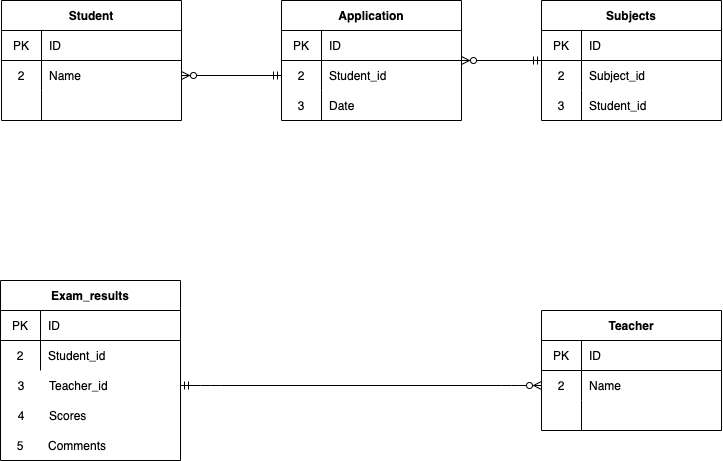

The diagram above was exported from draw.io. Its source (the exported page's mxGraphModel, read from the mxfile embedded in the PNG):
<mxGraphModel dx="800" dy="367" grid="1" gridSize="10" guides="1" tooltips="1" connect="1" arrows="1" fold="1" page="1" pageScale="1" pageWidth="850" pageHeight="1100" math="0" shadow="0">
  <root>
    <mxCell id="0" />
    <mxCell id="1" parent="0" />
    <mxCell id="2" value="Student" style="shape=table;startSize=30;container=1;collapsible=0;childLayout=tableLayout;fixedRows=1;rowLines=0;fontStyle=1;align=center;pointerEvents=1;" vertex="1" parent="1">
      <mxGeometry x="40" y="40" width="180" height="120" as="geometry" />
    </mxCell>
    <mxCell id="3" value="" style="shape=partialRectangle;html=1;whiteSpace=wrap;collapsible=0;dropTarget=0;pointerEvents=1;fillColor=none;top=0;left=0;bottom=1;right=0;points=[[0,0.5],[1,0.5]];portConstraint=eastwest;" vertex="1" parent="2">
      <mxGeometry y="30" width="180" height="30" as="geometry" />
    </mxCell>
    <mxCell id="4" value="PK" style="shape=partialRectangle;html=1;whiteSpace=wrap;connectable=0;fillColor=none;top=0;left=0;bottom=0;right=0;overflow=hidden;pointerEvents=1;" vertex="1" parent="3">
      <mxGeometry width="40" height="30" as="geometry">
        <mxRectangle width="40" height="30" as="alternateBounds" />
      </mxGeometry>
    </mxCell>
    <mxCell id="5" value="ID" style="shape=partialRectangle;html=1;whiteSpace=wrap;connectable=0;fillColor=none;top=0;left=0;bottom=0;right=0;align=left;spacingLeft=6;overflow=hidden;pointerEvents=1;" vertex="1" parent="3">
      <mxGeometry x="40" width="140" height="30" as="geometry">
        <mxRectangle width="140" height="30" as="alternateBounds" />
      </mxGeometry>
    </mxCell>
    <mxCell id="6" value="" style="shape=partialRectangle;html=1;whiteSpace=wrap;collapsible=0;dropTarget=0;pointerEvents=1;fillColor=none;top=0;left=0;bottom=0;right=0;points=[[0,0.5],[1,0.5]];portConstraint=eastwest;" vertex="1" parent="2">
      <mxGeometry y="60" width="180" height="30" as="geometry" />
    </mxCell>
    <mxCell id="7" value="2" style="shape=partialRectangle;html=1;whiteSpace=wrap;connectable=0;fillColor=none;top=0;left=0;bottom=0;right=0;overflow=hidden;pointerEvents=1;" vertex="1" parent="6">
      <mxGeometry width="40" height="30" as="geometry">
        <mxRectangle width="40" height="30" as="alternateBounds" />
      </mxGeometry>
    </mxCell>
    <mxCell id="8" value="Name" style="shape=partialRectangle;html=1;whiteSpace=wrap;connectable=0;fillColor=none;top=0;left=0;bottom=0;right=0;align=left;spacingLeft=6;overflow=hidden;pointerEvents=1;" vertex="1" parent="6">
      <mxGeometry x="40" width="140" height="30" as="geometry">
        <mxRectangle width="140" height="30" as="alternateBounds" />
      </mxGeometry>
    </mxCell>
    <mxCell id="9" value="" style="shape=partialRectangle;html=1;whiteSpace=wrap;collapsible=0;dropTarget=0;pointerEvents=1;fillColor=none;top=0;left=0;bottom=0;right=0;points=[[0,0.5],[1,0.5]];portConstraint=eastwest;" vertex="1" parent="2">
      <mxGeometry y="90" width="180" height="30" as="geometry" />
    </mxCell>
    <mxCell id="10" value="" style="shape=partialRectangle;html=1;whiteSpace=wrap;connectable=0;fillColor=none;top=0;left=0;bottom=0;right=0;overflow=hidden;pointerEvents=1;" vertex="1" parent="9">
      <mxGeometry width="40" height="30" as="geometry">
        <mxRectangle width="40" height="30" as="alternateBounds" />
      </mxGeometry>
    </mxCell>
    <mxCell id="11" value="" style="shape=partialRectangle;html=1;whiteSpace=wrap;connectable=0;fillColor=none;top=0;left=0;bottom=0;right=0;align=left;spacingLeft=6;overflow=hidden;pointerEvents=1;" vertex="1" parent="9">
      <mxGeometry x="40" width="140" height="30" as="geometry">
        <mxRectangle width="140" height="30" as="alternateBounds" />
      </mxGeometry>
    </mxCell>
    <mxCell id="26" value="" style="group" vertex="1" connectable="0" parent="1">
      <mxGeometry x="320" y="40" width="181" height="150" as="geometry" />
    </mxCell>
    <mxCell id="12" value="Application" style="shape=table;startSize=30;container=1;collapsible=0;childLayout=tableLayout;fixedRows=1;rowLines=0;fontStyle=1;align=center;pointerEvents=1;" vertex="1" parent="26">
      <mxGeometry width="180" height="120" as="geometry" />
    </mxCell>
    <mxCell id="13" value="" style="shape=partialRectangle;html=1;whiteSpace=wrap;collapsible=0;dropTarget=0;pointerEvents=1;fillColor=none;top=0;left=0;bottom=1;right=0;points=[[0,0.5],[1,0.5]];portConstraint=eastwest;" vertex="1" parent="12">
      <mxGeometry y="30" width="180" height="30" as="geometry" />
    </mxCell>
    <mxCell id="14" value="PK" style="shape=partialRectangle;html=1;whiteSpace=wrap;connectable=0;fillColor=none;top=0;left=0;bottom=0;right=0;overflow=hidden;pointerEvents=1;" vertex="1" parent="13">
      <mxGeometry width="40" height="30" as="geometry">
        <mxRectangle width="40" height="30" as="alternateBounds" />
      </mxGeometry>
    </mxCell>
    <mxCell id="15" value="ID" style="shape=partialRectangle;html=1;whiteSpace=wrap;connectable=0;fillColor=none;top=0;left=0;bottom=0;right=0;align=left;spacingLeft=6;overflow=hidden;pointerEvents=1;" vertex="1" parent="13">
      <mxGeometry x="40" width="140" height="30" as="geometry">
        <mxRectangle width="140" height="30" as="alternateBounds" />
      </mxGeometry>
    </mxCell>
    <mxCell id="16" value="" style="shape=partialRectangle;html=1;whiteSpace=wrap;collapsible=0;dropTarget=0;pointerEvents=1;fillColor=none;top=0;left=0;bottom=0;right=0;points=[[0,0.5],[1,0.5]];portConstraint=eastwest;" vertex="1" parent="12">
      <mxGeometry y="60" width="180" height="30" as="geometry" />
    </mxCell>
    <mxCell id="17" value="2" style="shape=partialRectangle;html=1;whiteSpace=wrap;connectable=0;fillColor=none;top=0;left=0;bottom=0;right=0;overflow=hidden;pointerEvents=1;" vertex="1" parent="16">
      <mxGeometry width="40" height="30" as="geometry">
        <mxRectangle width="40" height="30" as="alternateBounds" />
      </mxGeometry>
    </mxCell>
    <mxCell id="18" value="Student_id" style="shape=partialRectangle;html=1;whiteSpace=wrap;connectable=0;fillColor=none;top=0;left=0;bottom=0;right=0;align=left;spacingLeft=6;overflow=hidden;pointerEvents=1;" vertex="1" parent="16">
      <mxGeometry x="40" width="140" height="30" as="geometry">
        <mxRectangle width="140" height="30" as="alternateBounds" />
      </mxGeometry>
    </mxCell>
    <mxCell id="19" value="" style="shape=partialRectangle;html=1;whiteSpace=wrap;collapsible=0;dropTarget=0;pointerEvents=1;fillColor=none;top=0;left=0;bottom=0;right=0;points=[[0,0.5],[1,0.5]];portConstraint=eastwest;" vertex="1" parent="12">
      <mxGeometry y="90" width="180" height="30" as="geometry" />
    </mxCell>
    <mxCell id="20" value="3" style="shape=partialRectangle;html=1;whiteSpace=wrap;connectable=0;fillColor=none;top=0;left=0;bottom=0;right=0;overflow=hidden;pointerEvents=1;" vertex="1" parent="19">
      <mxGeometry width="40" height="30" as="geometry">
        <mxRectangle width="40" height="30" as="alternateBounds" />
      </mxGeometry>
    </mxCell>
    <mxCell id="21" value="Date" style="shape=partialRectangle;html=1;whiteSpace=wrap;connectable=0;fillColor=none;top=0;left=0;bottom=0;right=0;align=left;spacingLeft=6;overflow=hidden;pointerEvents=1;" vertex="1" parent="19">
      <mxGeometry x="40" width="140" height="30" as="geometry">
        <mxRectangle width="140" height="30" as="alternateBounds" />
      </mxGeometry>
    </mxCell>
    <mxCell id="28" value="" style="edgeStyle=none;html=1;entryX=0;entryY=0.5;entryDx=0;entryDy=0;startArrow=ERzeroToMany;startFill=0;endArrow=ERmandOne;endFill=0;" edge="1" parent="1" source="6" target="16">
      <mxGeometry relative="1" as="geometry" />
    </mxCell>
    <mxCell id="50" value="" style="edgeStyle=none;html=1;startArrow=ERzeroToMany;startFill=0;endArrow=ERmandOne;endFill=0;" edge="1" parent="1" source="12" target="40">
      <mxGeometry relative="1" as="geometry" />
    </mxCell>
    <mxCell id="62" value="Teacher" style="shape=table;startSize=30;container=1;collapsible=0;childLayout=tableLayout;fixedRows=1;rowLines=0;fontStyle=1;align=center;pointerEvents=1;" vertex="1" parent="1">
      <mxGeometry x="580" y="350" width="180" height="120" as="geometry" />
    </mxCell>
    <mxCell id="63" value="" style="shape=partialRectangle;html=1;whiteSpace=wrap;collapsible=0;dropTarget=0;pointerEvents=1;fillColor=none;top=0;left=0;bottom=1;right=0;points=[[0,0.5],[1,0.5]];portConstraint=eastwest;" vertex="1" parent="62">
      <mxGeometry y="30" width="180" height="30" as="geometry" />
    </mxCell>
    <mxCell id="64" value="PK" style="shape=partialRectangle;html=1;whiteSpace=wrap;connectable=0;fillColor=none;top=0;left=0;bottom=0;right=0;overflow=hidden;pointerEvents=1;" vertex="1" parent="63">
      <mxGeometry width="40" height="30" as="geometry">
        <mxRectangle width="40" height="30" as="alternateBounds" />
      </mxGeometry>
    </mxCell>
    <mxCell id="65" value="ID" style="shape=partialRectangle;html=1;whiteSpace=wrap;connectable=0;fillColor=none;top=0;left=0;bottom=0;right=0;align=left;spacingLeft=6;overflow=hidden;pointerEvents=1;" vertex="1" parent="63">
      <mxGeometry x="40" width="140" height="30" as="geometry">
        <mxRectangle width="140" height="30" as="alternateBounds" />
      </mxGeometry>
    </mxCell>
    <mxCell id="66" value="" style="shape=partialRectangle;html=1;whiteSpace=wrap;collapsible=0;dropTarget=0;pointerEvents=1;fillColor=none;top=0;left=0;bottom=0;right=0;points=[[0,0.5],[1,0.5]];portConstraint=eastwest;" vertex="1" parent="62">
      <mxGeometry y="60" width="180" height="30" as="geometry" />
    </mxCell>
    <mxCell id="67" value="2" style="shape=partialRectangle;html=1;whiteSpace=wrap;connectable=0;fillColor=none;top=0;left=0;bottom=0;right=0;overflow=hidden;pointerEvents=1;" vertex="1" parent="66">
      <mxGeometry width="40" height="30" as="geometry">
        <mxRectangle width="40" height="30" as="alternateBounds" />
      </mxGeometry>
    </mxCell>
    <mxCell id="68" value="Name" style="shape=partialRectangle;html=1;whiteSpace=wrap;connectable=0;fillColor=none;top=0;left=0;bottom=0;right=0;align=left;spacingLeft=6;overflow=hidden;pointerEvents=1;" vertex="1" parent="66">
      <mxGeometry x="40" width="140" height="30" as="geometry">
        <mxRectangle width="140" height="30" as="alternateBounds" />
      </mxGeometry>
    </mxCell>
    <mxCell id="69" value="" style="shape=partialRectangle;html=1;whiteSpace=wrap;collapsible=0;dropTarget=0;pointerEvents=1;fillColor=none;top=0;left=0;bottom=0;right=0;points=[[0,0.5],[1,0.5]];portConstraint=eastwest;" vertex="1" parent="62">
      <mxGeometry y="90" width="180" height="30" as="geometry" />
    </mxCell>
    <mxCell id="70" value="" style="shape=partialRectangle;html=1;whiteSpace=wrap;connectable=0;fillColor=none;top=0;left=0;bottom=0;right=0;overflow=hidden;pointerEvents=1;" vertex="1" parent="69">
      <mxGeometry width="40" height="30" as="geometry">
        <mxRectangle width="40" height="30" as="alternateBounds" />
      </mxGeometry>
    </mxCell>
    <mxCell id="71" value="" style="shape=partialRectangle;html=1;whiteSpace=wrap;connectable=0;fillColor=none;top=0;left=0;bottom=0;right=0;align=left;spacingLeft=6;overflow=hidden;pointerEvents=1;" vertex="1" parent="69">
      <mxGeometry x="40" width="140" height="30" as="geometry">
        <mxRectangle width="140" height="30" as="alternateBounds" />
      </mxGeometry>
    </mxCell>
    <mxCell id="93" value="" style="group" vertex="1" connectable="0" parent="1">
      <mxGeometry x="39" y="320" width="181" height="180" as="geometry" />
    </mxCell>
    <mxCell id="84" value="" style="shape=partialRectangle;html=1;whiteSpace=wrap;collapsible=0;dropTarget=0;pointerEvents=1;fillColor=none;top=0;left=0;bottom=0;right=0;points=[[0,0.5],[1,0.5]];portConstraint=eastwest;" vertex="1" parent="93">
      <mxGeometry x="1" y="90" width="180" height="30" as="geometry" />
    </mxCell>
    <mxCell id="85" value="3" style="shape=partialRectangle;html=1;whiteSpace=wrap;connectable=0;fillColor=none;top=0;left=0;bottom=0;right=0;overflow=hidden;pointerEvents=1;" vertex="1" parent="84">
      <mxGeometry width="40" height="30" as="geometry">
        <mxRectangle width="40" height="30" as="alternateBounds" />
      </mxGeometry>
    </mxCell>
    <mxCell id="86" value="Teacher_id" style="shape=partialRectangle;html=1;whiteSpace=wrap;connectable=0;fillColor=none;top=0;left=0;bottom=0;right=0;align=left;spacingLeft=6;overflow=hidden;pointerEvents=1;" vertex="1" parent="84">
      <mxGeometry x="40" width="140" height="30" as="geometry">
        <mxRectangle width="140" height="30" as="alternateBounds" />
      </mxGeometry>
    </mxCell>
    <mxCell id="101" value="" style="group" vertex="1" connectable="0" parent="93">
      <mxGeometry width="181" height="180" as="geometry" />
    </mxCell>
    <mxCell id="73" value="Exam_results" style="shape=table;startSize=30;container=1;collapsible=0;childLayout=tableLayout;fixedRows=1;rowLines=0;fontStyle=1;align=center;pointerEvents=1;" vertex="1" parent="101">
      <mxGeometry width="180" height="180" as="geometry" />
    </mxCell>
    <mxCell id="74" value="" style="shape=partialRectangle;html=1;whiteSpace=wrap;collapsible=0;dropTarget=0;pointerEvents=1;fillColor=none;top=0;left=0;bottom=1;right=0;points=[[0,0.5],[1,0.5]];portConstraint=eastwest;" vertex="1" parent="73">
      <mxGeometry y="30" width="180" height="30" as="geometry" />
    </mxCell>
    <mxCell id="75" value="PK" style="shape=partialRectangle;html=1;whiteSpace=wrap;connectable=0;fillColor=none;top=0;left=0;bottom=0;right=0;overflow=hidden;pointerEvents=1;" vertex="1" parent="74">
      <mxGeometry width="40" height="30" as="geometry">
        <mxRectangle width="40" height="30" as="alternateBounds" />
      </mxGeometry>
    </mxCell>
    <mxCell id="76" value="ID" style="shape=partialRectangle;html=1;whiteSpace=wrap;connectable=0;fillColor=none;top=0;left=0;bottom=0;right=0;align=left;spacingLeft=6;overflow=hidden;pointerEvents=1;" vertex="1" parent="74">
      <mxGeometry x="40" width="140" height="30" as="geometry">
        <mxRectangle width="140" height="30" as="alternateBounds" />
      </mxGeometry>
    </mxCell>
    <mxCell id="77" value="" style="shape=partialRectangle;html=1;whiteSpace=wrap;collapsible=0;dropTarget=0;pointerEvents=1;fillColor=none;top=0;left=0;bottom=0;right=0;points=[[0,0.5],[1,0.5]];portConstraint=eastwest;" vertex="1" parent="73">
      <mxGeometry y="60" width="180" height="30" as="geometry" />
    </mxCell>
    <mxCell id="78" value="2" style="shape=partialRectangle;html=1;whiteSpace=wrap;connectable=0;fillColor=none;top=0;left=0;bottom=0;right=0;overflow=hidden;pointerEvents=1;" vertex="1" parent="77">
      <mxGeometry width="40" height="30" as="geometry">
        <mxRectangle width="40" height="30" as="alternateBounds" />
      </mxGeometry>
    </mxCell>
    <mxCell id="79" value="Student_id" style="shape=partialRectangle;html=1;whiteSpace=wrap;connectable=0;fillColor=none;top=0;left=0;bottom=0;right=0;align=left;spacingLeft=6;overflow=hidden;pointerEvents=1;" vertex="1" parent="77">
      <mxGeometry x="40" width="140" height="30" as="geometry">
        <mxRectangle width="140" height="30" as="alternateBounds" />
      </mxGeometry>
    </mxCell>
    <mxCell id="87" value="" style="shape=partialRectangle;html=1;whiteSpace=wrap;collapsible=0;dropTarget=0;pointerEvents=1;fillColor=none;top=0;left=0;bottom=0;right=0;points=[[0,0.5],[1,0.5]];portConstraint=eastwest;" vertex="1" parent="101">
      <mxGeometry x="1" y="120" width="180" height="30" as="geometry" />
    </mxCell>
    <mxCell id="88" value="4" style="shape=partialRectangle;html=1;whiteSpace=wrap;connectable=0;fillColor=none;top=0;left=0;bottom=0;right=0;overflow=hidden;pointerEvents=1;" vertex="1" parent="87">
      <mxGeometry width="40" height="30" as="geometry">
        <mxRectangle width="40" height="30" as="alternateBounds" />
      </mxGeometry>
    </mxCell>
    <mxCell id="89" value="Scores" style="shape=partialRectangle;html=1;whiteSpace=wrap;connectable=0;fillColor=none;top=0;left=0;bottom=0;right=0;align=left;spacingLeft=6;overflow=hidden;pointerEvents=1;" vertex="1" parent="87">
      <mxGeometry x="40" width="140" height="30" as="geometry">
        <mxRectangle width="140" height="30" as="alternateBounds" />
      </mxGeometry>
    </mxCell>
    <mxCell id="90" value="" style="shape=partialRectangle;html=1;whiteSpace=wrap;collapsible=0;dropTarget=0;pointerEvents=1;fillColor=none;top=0;left=0;bottom=0;right=0;points=[[0,0.5],[1,0.5]];portConstraint=eastwest;" vertex="1" parent="101">
      <mxGeometry y="150" width="180" height="30" as="geometry" />
    </mxCell>
    <mxCell id="91" value="5" style="shape=partialRectangle;html=1;whiteSpace=wrap;connectable=0;fillColor=none;top=0;left=0;bottom=0;right=0;overflow=hidden;pointerEvents=1;" vertex="1" parent="90">
      <mxGeometry width="40" height="30" as="geometry">
        <mxRectangle width="40" height="30" as="alternateBounds" />
      </mxGeometry>
    </mxCell>
    <mxCell id="92" value="Comments" style="shape=partialRectangle;html=1;whiteSpace=wrap;connectable=0;fillColor=none;top=0;left=0;bottom=0;right=0;align=left;spacingLeft=6;overflow=hidden;pointerEvents=1;" vertex="1" parent="90">
      <mxGeometry x="40" width="140" height="30" as="geometry">
        <mxRectangle width="140" height="30" as="alternateBounds" />
      </mxGeometry>
    </mxCell>
    <mxCell id="96" value="" style="edgeStyle=entityRelationEdgeStyle;fontSize=12;html=1;endArrow=ERzeroToMany;endFill=0;exitX=1;exitY=0.5;exitDx=0;exitDy=0;startArrow=ERmandOne;startFill=0;" edge="1" parent="1">
      <mxGeometry width="100" height="100" relative="1" as="geometry">
        <mxPoint x="219" y="425" as="sourcePoint" />
        <mxPoint x="580" y="425" as="targetPoint" />
      </mxGeometry>
    </mxCell>
    <mxCell id="100" value="" style="group" vertex="1" connectable="0" parent="1">
      <mxGeometry x="580" y="40" width="181" height="150" as="geometry" />
    </mxCell>
    <mxCell id="40" value="Subjects" style="shape=table;startSize=30;container=1;collapsible=0;childLayout=tableLayout;fixedRows=1;rowLines=0;fontStyle=1;align=center;pointerEvents=1;" vertex="1" parent="100">
      <mxGeometry width="180" height="120" as="geometry" />
    </mxCell>
    <mxCell id="41" value="" style="shape=partialRectangle;html=1;whiteSpace=wrap;collapsible=0;dropTarget=0;pointerEvents=1;fillColor=none;top=0;left=0;bottom=1;right=0;points=[[0,0.5],[1,0.5]];portConstraint=eastwest;" vertex="1" parent="40">
      <mxGeometry y="30" width="180" height="30" as="geometry" />
    </mxCell>
    <mxCell id="42" value="PK" style="shape=partialRectangle;html=1;whiteSpace=wrap;connectable=0;fillColor=none;top=0;left=0;bottom=0;right=0;overflow=hidden;pointerEvents=1;" vertex="1" parent="41">
      <mxGeometry width="40" height="30" as="geometry">
        <mxRectangle width="40" height="30" as="alternateBounds" />
      </mxGeometry>
    </mxCell>
    <mxCell id="43" value="ID" style="shape=partialRectangle;html=1;whiteSpace=wrap;connectable=0;fillColor=none;top=0;left=0;bottom=0;right=0;align=left;spacingLeft=6;overflow=hidden;pointerEvents=1;" vertex="1" parent="41">
      <mxGeometry x="40" width="140" height="30" as="geometry">
        <mxRectangle width="140" height="30" as="alternateBounds" />
      </mxGeometry>
    </mxCell>
    <mxCell id="44" value="" style="shape=partialRectangle;html=1;whiteSpace=wrap;collapsible=0;dropTarget=0;pointerEvents=1;fillColor=none;top=0;left=0;bottom=0;right=0;points=[[0,0.5],[1,0.5]];portConstraint=eastwest;" vertex="1" parent="40">
      <mxGeometry y="60" width="180" height="30" as="geometry" />
    </mxCell>
    <mxCell id="45" value="2" style="shape=partialRectangle;html=1;whiteSpace=wrap;connectable=0;fillColor=none;top=0;left=0;bottom=0;right=0;overflow=hidden;pointerEvents=1;" vertex="1" parent="44">
      <mxGeometry width="40" height="30" as="geometry">
        <mxRectangle width="40" height="30" as="alternateBounds" />
      </mxGeometry>
    </mxCell>
    <mxCell id="46" value="Subject_id" style="shape=partialRectangle;html=1;whiteSpace=wrap;connectable=0;fillColor=none;top=0;left=0;bottom=0;right=0;align=left;spacingLeft=6;overflow=hidden;pointerEvents=1;" vertex="1" parent="44">
      <mxGeometry x="40" width="140" height="30" as="geometry">
        <mxRectangle width="140" height="30" as="alternateBounds" />
      </mxGeometry>
    </mxCell>
    <mxCell id="47" value="" style="shape=partialRectangle;html=1;whiteSpace=wrap;collapsible=0;dropTarget=0;pointerEvents=1;fillColor=none;top=0;left=0;bottom=0;right=0;points=[[0,0.5],[1,0.5]];portConstraint=eastwest;" vertex="1" parent="40">
      <mxGeometry y="90" width="180" height="30" as="geometry" />
    </mxCell>
    <mxCell id="48" value="3" style="shape=partialRectangle;html=1;whiteSpace=wrap;connectable=0;fillColor=none;top=0;left=0;bottom=0;right=0;overflow=hidden;pointerEvents=1;" vertex="1" parent="47">
      <mxGeometry width="40" height="30" as="geometry">
        <mxRectangle width="40" height="30" as="alternateBounds" />
      </mxGeometry>
    </mxCell>
    <mxCell id="49" value="Student_id" style="shape=partialRectangle;html=1;whiteSpace=wrap;connectable=0;fillColor=none;top=0;left=0;bottom=0;right=0;align=left;spacingLeft=6;overflow=hidden;pointerEvents=1;" vertex="1" parent="47">
      <mxGeometry x="40" width="140" height="30" as="geometry">
        <mxRectangle width="140" height="30" as="alternateBounds" />
      </mxGeometry>
    </mxCell>
  </root>
</mxGraphModel>